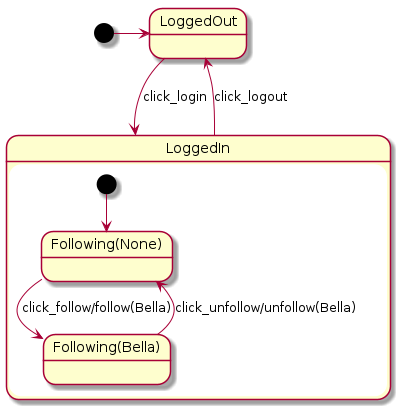

The diagram above was rendered by PlantUML. Its source (embedded in the PNG):
@startuml

[*] -> LoggedOut
LoggedOut --> LoggedIn : click_login

state LoggedIn {
  state "Following(None)" as follow1
  state "Following(Bella)" as follow2
  [*] --> follow1
  follow1 --> follow2 : click_follow/follow(Bella)
  follow2 --> follow1 : click_unfollow/unfollow(Bella)
}
LoggedIn --> LoggedOut : click_logout
@enduml